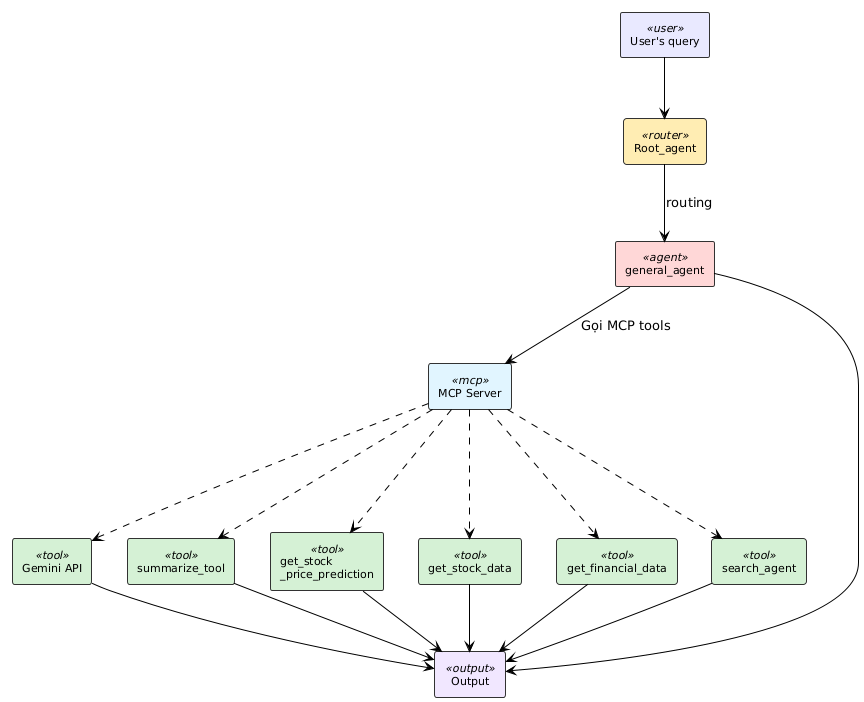

The diagram above was rendered by PlantUML. Its source (embedded in the PNG):
@startuml
!pragma charset UTF-8

!theme plain
skinparam backgroundColor #FFFFFF
skinparam shadowing false
skinparam defaultFontName "Times New Roman"


skinparam rectangle {
    BackgroundColor<<user>> #E8E8FF
    BackgroundColor<<router>> #FFECB3
    BackgroundColor<<agent>> #FFD6D6
    BackgroundColor<<mcp>> #E1F5FE
    BackgroundColor<<tool>> #D4F1D4
    BackgroundColor<<output>> #F0E6FF
    BorderColor #333333
    FontSize 11
}

rectangle "User's query" as query <<user>>
rectangle "Root_agent" as root <<router>>
rectangle "general_agent" as general <<agent>>
rectangle "MCP Server" as mcp <<mcp>>
rectangle "Output" as output <<output>>

rectangle "Gemini API" as gemini <<tool>>
rectangle "summarize_tool" as summarize <<tool>>
rectangle "get_stock\n_price_prediction" as prediction <<tool>>
rectangle "get_stock_data" as stock_data <<tool>>
rectangle "get_financial_data" as financial <<tool>>
rectangle "search_agent" as search <<tool>>

query --> root
root --> general : "routing"

general --> mcp : "Gọi MCP tools"

mcp -.-> gemini
mcp -.-> summarize
mcp -.-> prediction
mcp -.-> stock_data
mcp -.-> financial
mcp -.-> search

gemini --> output
summarize --> output
prediction --> output
stock_data --> output
financial --> output
search --> output

general --> output
@enduml